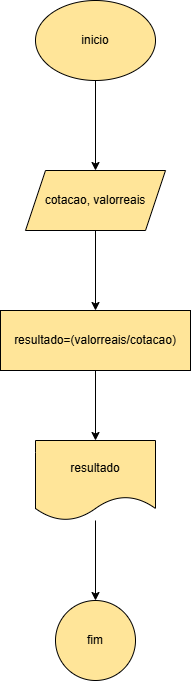

The diagram above was exported from draw.io. Its source (the exported page's mxGraphModel, read from the mxfile embedded in the PNG):
<mxGraphModel dx="1112" dy="469" grid="1" gridSize="10" guides="1" tooltips="1" connect="1" arrows="1" fold="1" page="1" pageScale="1" pageWidth="827" pageHeight="1169" math="0" shadow="0">
  <root>
    <mxCell id="0" />
    <mxCell id="1" parent="0" />
    <mxCell id="ZHoR4tpnSlbrk5cEiMxM-3" value="" style="edgeStyle=orthogonalEdgeStyle;rounded=0;orthogonalLoop=1;jettySize=auto;html=1;" edge="1" parent="1" source="ZHoR4tpnSlbrk5cEiMxM-1" target="ZHoR4tpnSlbrk5cEiMxM-2">
      <mxGeometry relative="1" as="geometry" />
    </mxCell>
    <mxCell id="ZHoR4tpnSlbrk5cEiMxM-1" value="inicio" style="ellipse;whiteSpace=wrap;html=1;fillColor=#FFE599;" vertex="1" parent="1">
      <mxGeometry x="340" y="70" width="120" height="80" as="geometry" />
    </mxCell>
    <mxCell id="ZHoR4tpnSlbrk5cEiMxM-5" value="" style="edgeStyle=orthogonalEdgeStyle;rounded=0;orthogonalLoop=1;jettySize=auto;html=1;" edge="1" parent="1" source="ZHoR4tpnSlbrk5cEiMxM-2" target="ZHoR4tpnSlbrk5cEiMxM-4">
      <mxGeometry relative="1" as="geometry" />
    </mxCell>
    <mxCell id="ZHoR4tpnSlbrk5cEiMxM-2" value="cotacao, valorreais" style="shape=parallelogram;perimeter=parallelogramPerimeter;whiteSpace=wrap;html=1;fixedSize=1;fillColor=#FFE599;" vertex="1" parent="1">
      <mxGeometry x="330" y="240" width="140" height="60" as="geometry" />
    </mxCell>
    <mxCell id="ZHoR4tpnSlbrk5cEiMxM-7" value="" style="edgeStyle=orthogonalEdgeStyle;rounded=0;orthogonalLoop=1;jettySize=auto;html=1;" edge="1" parent="1" source="ZHoR4tpnSlbrk5cEiMxM-4" target="ZHoR4tpnSlbrk5cEiMxM-6">
      <mxGeometry relative="1" as="geometry" />
    </mxCell>
    <mxCell id="ZHoR4tpnSlbrk5cEiMxM-4" value="resultado=(valorreais/cotacao)" style="whiteSpace=wrap;html=1;fillColor=#FFE599;" vertex="1" parent="1">
      <mxGeometry x="305" y="380" width="190" height="60" as="geometry" />
    </mxCell>
    <mxCell id="ZHoR4tpnSlbrk5cEiMxM-9" value="" style="edgeStyle=orthogonalEdgeStyle;rounded=0;orthogonalLoop=1;jettySize=auto;html=1;" edge="1" parent="1" source="ZHoR4tpnSlbrk5cEiMxM-6" target="ZHoR4tpnSlbrk5cEiMxM-8">
      <mxGeometry relative="1" as="geometry" />
    </mxCell>
    <mxCell id="ZHoR4tpnSlbrk5cEiMxM-6" value="resultado" style="shape=document;whiteSpace=wrap;html=1;boundedLbl=1;fillColor=#FFE599;" vertex="1" parent="1">
      <mxGeometry x="340" y="510" width="120" height="80" as="geometry" />
    </mxCell>
    <mxCell id="ZHoR4tpnSlbrk5cEiMxM-8" value="fim" style="ellipse;whiteSpace=wrap;html=1;fillColor=#FFE599;" vertex="1" parent="1">
      <mxGeometry x="360" y="670" width="80" height="80" as="geometry" />
    </mxCell>
  </root>
</mxGraphModel>